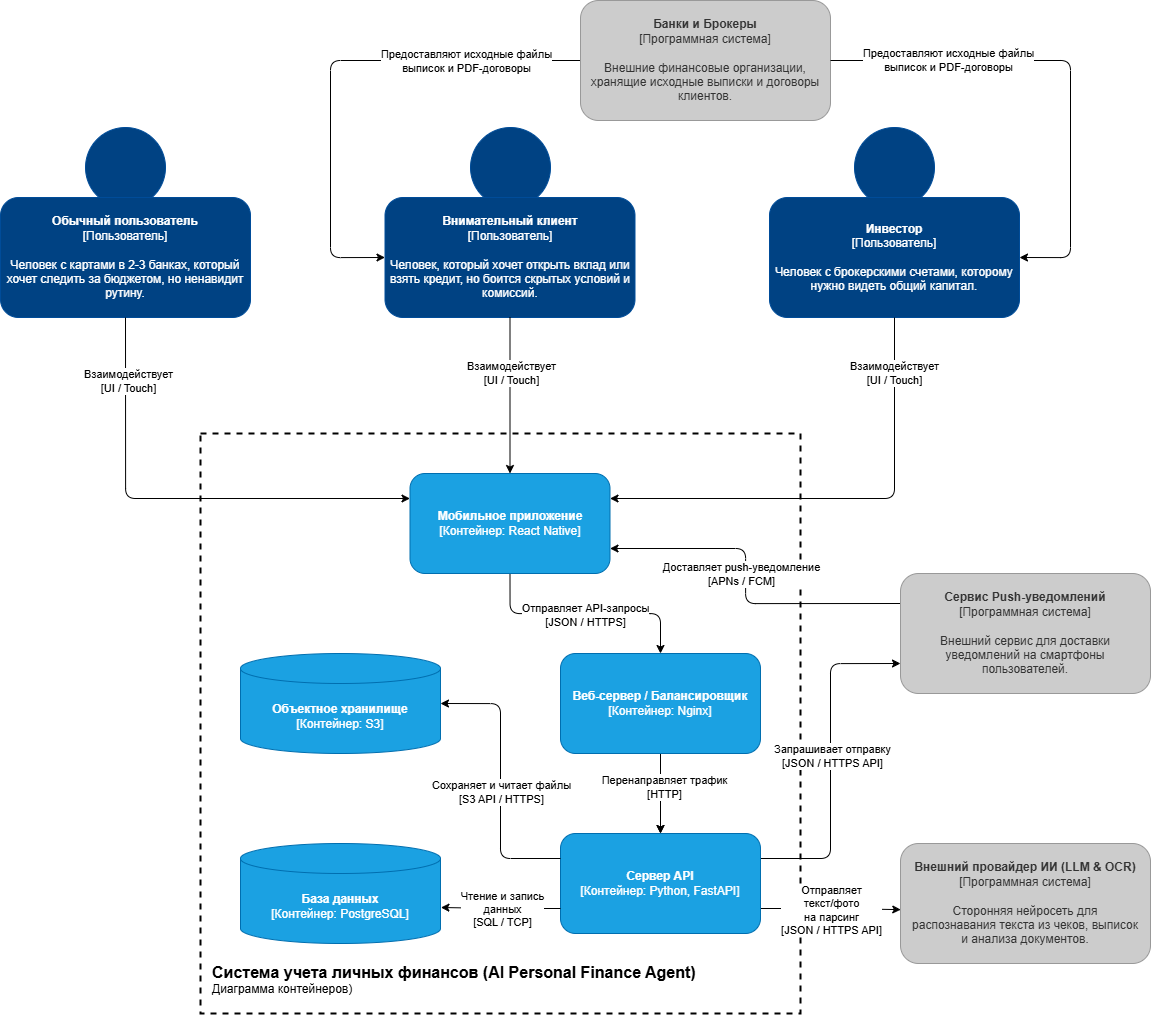

The diagram above was exported from draw.io. Its source (the exported page's mxGraphModel, read from the mxfile embedded in the PNG):
<mxGraphModel dx="1740" dy="775" grid="1" gridSize="10" guides="1" tooltips="1" connect="1" arrows="1" fold="1" page="1" pageScale="1" pageWidth="1169" pageHeight="827" math="0" shadow="0">
  <root>
    <mxCell id="0" />
    <mxCell id="1" parent="0" />
    <mxCell id="3vG9iJ66082c4gHwDr2u-1" parent="1" style="rounded=0;whiteSpace=wrap;html=1;fillColor=none;dashed=1;strokeWidth=2;" value="" vertex="1">
      <mxGeometry height="580" width="600" x="200" y="1260" as="geometry" />
    </mxCell>
    <mxCell id="sYXO6iX5m_LW_ch6l11N-16" edge="1" parent="1" source="c9pcsi3novuCYzJYN7xA-5" style="edgeStyle=orthogonalEdgeStyle;rounded=1;orthogonalLoop=1;jettySize=auto;html=1;exitX=0.5;exitY=1;exitDx=0;exitDy=0;entryX=0.5;entryY=0;entryDx=0;entryDy=0;curved=0;" target="AdH_SZrP3pR6pgBA4ikd-10">
      <mxGeometry relative="1" as="geometry" />
    </mxCell>
    <mxCell id="sYXO6iX5m_LW_ch6l11N-23" connectable="0" parent="sYXO6iX5m_LW_ch6l11N-16" style="edgeLabel;html=1;align=center;verticalAlign=middle;resizable=0;points=[];" value="Отправляет API-запросы&lt;br&gt;[JSON / HTTPS]" vertex="1">
      <mxGeometry relative="1" x="-0.0499" y="-1" as="geometry">
        <mxPoint x="6" as="offset" />
      </mxGeometry>
    </mxCell>
    <mxCell id="c9pcsi3novuCYzJYN7xA-5" parent="1" style="rounded=1;whiteSpace=wrap;html=1;fillColor=#1ba1e2;strokeColor=#006EAF;fontColor=#ffffff;align=center;verticalAlign=middle;spacing=10;" value="&lt;b&gt;Мобильное приложение&lt;/b&gt;&lt;br&gt;[Контейнер: React Native]" vertex="1">
      <mxGeometry height="100" width="200" x="409.5" y="1300" as="geometry" />
    </mxCell>
    <mxCell id="AdH_SZrP3pR6pgBA4ikd-1" parent="1" style="rounded=1;whiteSpace=wrap;html=1;fillColor=#CCCCCC;strokeColor=#999999;fontColor=#333333;align=center;verticalAlign=middle;spacing=10;" value="&lt;b&gt;Внешний провайдер ИИ (LLM &amp; OCR)&lt;/b&gt;&lt;br/&gt;[Программная система]&lt;br/&gt;&lt;br/&gt;Сторонняя нейросеть для распознавания текста из чеков, выписок и анализа документов." vertex="1">
      <mxGeometry height="120" width="250" x="900" y="1670" as="geometry" />
    </mxCell>
    <mxCell id="sYXO6iX5m_LW_ch6l11N-22" edge="1" parent="1" source="AdH_SZrP3pR6pgBA4ikd-2" style="edgeStyle=orthogonalEdgeStyle;rounded=1;orthogonalLoop=1;jettySize=auto;html=1;exitX=0;exitY=0.25;exitDx=0;exitDy=0;entryX=1;entryY=0.75;entryDx=0;entryDy=0;curved=0;" target="c9pcsi3novuCYzJYN7xA-5">
      <mxGeometry relative="1" as="geometry">
        <Array as="points">
          <mxPoint x="745" y="1430" />
          <mxPoint x="745" y="1375" />
        </Array>
      </mxGeometry>
    </mxCell>
    <mxCell id="sYXO6iX5m_LW_ch6l11N-30" connectable="0" parent="sYXO6iX5m_LW_ch6l11N-22" style="edgeLabel;html=1;align=center;verticalAlign=middle;resizable=0;points=[];" value="Доставляет push-уведомление&lt;br&gt;[APNs / FCM]" vertex="1">
      <mxGeometry relative="1" x="-0.021" as="geometry">
        <mxPoint x="-5" y="-16" as="offset" />
      </mxGeometry>
    </mxCell>
    <mxCell id="AdH_SZrP3pR6pgBA4ikd-2" parent="1" style="rounded=1;whiteSpace=wrap;html=1;fillColor=#CCCCCC;strokeColor=#999999;fontColor=#333333;align=center;verticalAlign=middle;spacing=10;" value="&lt;b&gt;Сервис Push-уведомлений&lt;/b&gt;&lt;br/&gt;[Программная система]&lt;br/&gt;&lt;br/&gt;Внешний сервис для доставки уведомлений на смартфоны пользователей." vertex="1">
      <mxGeometry height="120" width="250" x="900" y="1400" as="geometry" />
    </mxCell>
    <mxCell id="AdH_SZrP3pR6pgBA4ikd-4" parent="1" style="text;html=1;whiteSpace=wrap;strokeColor=none;fillColor=none;align=left;verticalAlign=bottom;rounded=0;labelPosition=center;verticalLabelPosition=middle;spacing=2;spacingLeft=10;spacingBottom=0;" value="&lt;font style=&quot;font-size: 16px;&quot;&gt;&lt;b style=&quot;&quot;&gt;Система учета личных финансов (AI Personal Finance Agent)&lt;/b&gt;&lt;br&gt;&lt;/font&gt;&lt;div style=&quot;&quot;&gt;Диаграмма контейнеров)&lt;/div&gt;&lt;div style=&quot;font-weight: bold;&quot;&gt;&lt;br&gt;&lt;/div&gt;" vertex="1">
      <mxGeometry height="60" width="520" x="200" y="1780" as="geometry" />
    </mxCell>
    <mxCell id="sYXO6iX5m_LW_ch6l11N-20" edge="1" parent="1" source="AdH_SZrP3pR6pgBA4ikd-9" style="edgeStyle=orthogonalEdgeStyle;rounded=1;orthogonalLoop=1;jettySize=auto;html=1;exitX=1;exitY=0.75;exitDx=0;exitDy=0;entryX=0.001;entryY=0.551;entryDx=0;entryDy=0;curved=0;entryPerimeter=0;" target="AdH_SZrP3pR6pgBA4ikd-1">
      <mxGeometry relative="1" as="geometry" />
    </mxCell>
    <mxCell id="sYXO6iX5m_LW_ch6l11N-28" connectable="0" parent="sYXO6iX5m_LW_ch6l11N-20" style="edgeLabel;html=1;align=center;verticalAlign=middle;resizable=0;points=[];labelBackgroundColor=default;labelBorderColor=none;" value="Отправляет&lt;br&gt;текст/фото&lt;br&gt;на парсинг&lt;br&gt;[JSON / HTTPS API]" vertex="1">
      <mxGeometry relative="1" x="0.0351" y="-3" as="geometry">
        <mxPoint x="-2" y="-3" as="offset" />
      </mxGeometry>
    </mxCell>
    <mxCell id="sYXO6iX5m_LW_ch6l11N-21" edge="1" parent="1" source="AdH_SZrP3pR6pgBA4ikd-9" style="edgeStyle=orthogonalEdgeStyle;rounded=1;orthogonalLoop=1;jettySize=auto;html=1;exitX=1;exitY=0.25;exitDx=0;exitDy=0;entryX=0;entryY=0.75;entryDx=0;entryDy=0;curved=0;" target="AdH_SZrP3pR6pgBA4ikd-2">
      <mxGeometry relative="1" as="geometry" />
    </mxCell>
    <mxCell id="sYXO6iX5m_LW_ch6l11N-29" connectable="0" parent="sYXO6iX5m_LW_ch6l11N-21" style="edgeLabel;html=1;align=center;verticalAlign=middle;resizable=0;points=[];" value="Запрашивает отправку&lt;br&gt;[JSON / HTTPS API]" vertex="1">
      <mxGeometry relative="1" x="0.0381" y="-1" as="geometry">
        <mxPoint as="offset" />
      </mxGeometry>
    </mxCell>
    <mxCell id="AdH_SZrP3pR6pgBA4ikd-9" parent="1" style="rounded=1;whiteSpace=wrap;html=1;fillColor=#1ba1e2;strokeColor=#006EAF;fontColor=#ffffff;align=center;verticalAlign=middle;spacing=10;" value="&lt;b&gt;Сервер API&lt;/b&gt;&lt;br&gt;[Контейнер: Python, FastAPI]" vertex="1">
      <mxGeometry height="100" width="200" x="560" y="1660" as="geometry" />
    </mxCell>
    <mxCell id="sYXO6iX5m_LW_ch6l11N-17" edge="1" parent="1" source="AdH_SZrP3pR6pgBA4ikd-10" style="edgeStyle=orthogonalEdgeStyle;rounded=1;orthogonalLoop=1;jettySize=auto;html=1;exitX=0.5;exitY=1;exitDx=0;exitDy=0;entryX=0.5;entryY=0;entryDx=0;entryDy=0;curved=0;" target="AdH_SZrP3pR6pgBA4ikd-9">
      <mxGeometry relative="1" as="geometry" />
    </mxCell>
    <mxCell id="sYXO6iX5m_LW_ch6l11N-24" edge="1" parent="1" source="AdH_SZrP3pR6pgBA4ikd-10" style="edgeStyle=orthogonalEdgeStyle;rounded=0;orthogonalLoop=1;jettySize=auto;html=1;" target="AdH_SZrP3pR6pgBA4ikd-9" value="">
      <mxGeometry relative="1" as="geometry" />
    </mxCell>
    <mxCell id="sYXO6iX5m_LW_ch6l11N-25" connectable="0" parent="sYXO6iX5m_LW_ch6l11N-24" style="edgeLabel;html=1;align=center;verticalAlign=middle;resizable=0;points=[];" value="Перенаправляет трафик&lt;br&gt;[HTTP]" vertex="1">
      <mxGeometry relative="1" x="-0.175" y="3" as="geometry">
        <mxPoint as="offset" />
      </mxGeometry>
    </mxCell>
    <mxCell id="AdH_SZrP3pR6pgBA4ikd-10" parent="1" style="rounded=1;whiteSpace=wrap;html=1;fillColor=#1ba1e2;strokeColor=#006EAF;fontColor=#ffffff;align=center;verticalAlign=middle;spacing=10;" value="&lt;b&gt;Веб-сервер / Балансировщик&lt;/b&gt;&lt;br&gt;[Контейнер: Nginx]" vertex="1">
      <mxGeometry height="100" width="200" x="560" y="1480" as="geometry" />
    </mxCell>
    <mxCell id="sYXO6iX5m_LW_ch6l11N-1" parent="1" style="ellipse;whiteSpace=wrap;html=1;aspect=fixed;fillColor=#004283;strokeColor=#004C99;" value="" vertex="1">
      <mxGeometry height="80" width="80" x="85" y="954" as="geometry" />
    </mxCell>
    <mxCell id="sYXO6iX5m_LW_ch6l11N-2" parent="1" style="ellipse;whiteSpace=wrap;html=1;aspect=fixed;fillColor=#004283;strokeColor=#004C99;" value="" vertex="1">
      <mxGeometry height="80" width="80" x="470" y="954" as="geometry" />
    </mxCell>
    <mxCell id="sYXO6iX5m_LW_ch6l11N-3" parent="1" style="ellipse;whiteSpace=wrap;html=1;aspect=fixed;fillColor=#004283;strokeColor=#004C99;" value="" vertex="1">
      <mxGeometry height="80" width="80" x="854" y="954" as="geometry" />
    </mxCell>
    <mxCell id="sYXO6iX5m_LW_ch6l11N-4" parent="1" style="shape=mxgraph.basic.person;html=1;fillColor=#004283;strokeColor=#004C99;fontColor=#FFFFFF;verticalLabelPosition=middle;verticalAlign=middle;align=center;labelBackgroundColor=none;fontStyle=0;rounded=1;convertToSvg=0;labelPosition=center;whiteSpace=wrap;" value="&lt;b&gt;Обычный пользователь&lt;/b&gt;&lt;br&gt;[Пользователь]&lt;br&gt;&lt;br&gt;Человек с картами в 2-3 банках, который хочет следить за бюджетом, но ненавидит рутину." vertex="1">
      <mxGeometry height="120" width="250" y="1024" as="geometry" />
    </mxCell>
    <mxCell id="sYXO6iX5m_LW_ch6l11N-5" parent="1" style="shape=mxgraph.basic.person;html=1;fillColor=#004283;strokeColor=#004C99;fontColor=#FFFFFF;verticalLabelPosition=middle;verticalAlign=middle;align=center;labelBackgroundColor=none;fontStyle=0;rounded=1;convertToSvg=0;labelPosition=center;whiteSpace=wrap;" value="&lt;b&gt;Внимательный клиент&lt;/b&gt;&lt;br&gt;[Пользователь]&lt;br&gt;&lt;br&gt;Человек, который хочет открыть вклад или взять кредит, но боится скрытых условий и комиссий." vertex="1">
      <mxGeometry height="120" width="250" x="384.5" y="1024" as="geometry" />
    </mxCell>
    <mxCell id="sYXO6iX5m_LW_ch6l11N-6" parent="1" style="shape=mxgraph.basic.person;html=1;fillColor=#004283;strokeColor=#004C99;fontColor=#FFFFFF;verticalLabelPosition=middle;verticalAlign=middle;align=center;labelBackgroundColor=none;fontStyle=0;rounded=1;convertToSvg=0;labelPosition=center;whiteSpace=wrap;" value="&lt;b&gt;Инвестор&lt;/b&gt;&lt;br&gt;[Пользователь]&lt;br&gt;&lt;br&gt;Человек с брокерскими счетами, которому нужно видеть общий капитал." vertex="1">
      <mxGeometry height="120" width="250" x="769" y="1024" as="geometry" />
    </mxCell>
    <mxCell id="sYXO6iX5m_LW_ch6l11N-7" edge="1" parent="1" source="sYXO6iX5m_LW_ch6l11N-9" style="edgeStyle=orthogonalEdgeStyle;rounded=1;orthogonalLoop=1;jettySize=auto;html=1;exitX=0;exitY=0.5;exitDx=0;exitDy=0;entryX=0;entryY=0.5;entryDx=0;entryDy=0;curved=0;" target="sYXO6iX5m_LW_ch6l11N-5">
      <mxGeometry relative="1" as="geometry">
        <Array as="points">
          <mxPoint x="330" y="887" />
          <mxPoint x="330" y="1084" />
        </Array>
      </mxGeometry>
    </mxCell>
    <mxCell id="sYXO6iX5m_LW_ch6l11N-8" connectable="0" parent="sYXO6iX5m_LW_ch6l11N-7" style="edgeLabel;html=1;align=center;verticalAlign=middle;resizable=0;points=[];" value="Предоставляют исходные файлы&lt;div&gt;выписок и PDF-договоры&lt;/div&gt;" vertex="1">
      <mxGeometry relative="1" x="0.2232" y="-2" as="geometry">
        <mxPoint x="137" y="-57" as="offset" />
      </mxGeometry>
    </mxCell>
    <mxCell id="sYXO6iX5m_LW_ch6l11N-9" parent="1" style="rounded=1;whiteSpace=wrap;html=1;fillColor=#CCCCCC;strokeColor=#999999;fontColor=#333333;align=center;verticalAlign=middle;spacing=10;" value="&lt;b&gt;Банки и Брокеры&lt;/b&gt;&lt;br/&gt;[Программная система]&lt;br/&gt;&lt;br/&gt;Внешние финансовые организации, хранящие исходные выписки и договоры клиентов." vertex="1">
      <mxGeometry height="120" width="250" x="580" y="827" as="geometry" />
    </mxCell>
    <mxCell id="sYXO6iX5m_LW_ch6l11N-10" edge="1" parent="1" source="sYXO6iX5m_LW_ch6l11N-4" style="endArrow=classic;html=1;exitX=0.5;exitY=1;exitDx=0;exitDy=0;entryX=0;entryY=0.25;entryDx=0;entryDy=0;edgeStyle=orthogonalEdgeStyle;rounded=1;" target="c9pcsi3novuCYzJYN7xA-5" value="&lt;div&gt;Взаимодействует&lt;/div&gt;&lt;div&gt;[UI / Touch]&lt;/div&gt;">
      <mxGeometry height="50" relative="1" width="50" x="-0.7221" y="3" as="geometry">
        <mxPoint as="offset" />
        <mxPoint x="310" y="1274" as="targetPoint" />
      </mxGeometry>
    </mxCell>
    <mxCell id="sYXO6iX5m_LW_ch6l11N-11" edge="1" parent="1" source="sYXO6iX5m_LW_ch6l11N-5" style="endArrow=classic;html=1;exitX=0.5;exitY=1;exitDx=0;exitDy=0;entryX=0.5;entryY=0;entryDx=0;entryDy=0;" target="c9pcsi3novuCYzJYN7xA-5" value="Взаимодействует&lt;br&gt;[UI / Touch]">
      <mxGeometry height="50" relative="1" width="50" x="-0.2821" y="1" as="geometry">
        <mxPoint as="offset" />
        <mxPoint x="510" y="1234" as="targetPoint" />
      </mxGeometry>
    </mxCell>
    <mxCell id="sYXO6iX5m_LW_ch6l11N-12" edge="1" parent="1" source="sYXO6iX5m_LW_ch6l11N-6" style="endArrow=classic;html=1;exitX=0.5;exitY=1;exitDx=0;exitDy=0;entryX=1;entryY=0.25;entryDx=0;entryDy=0;edgeStyle=orthogonalEdgeStyle;rounded=1;" target="c9pcsi3novuCYzJYN7xA-5" value="&lt;div&gt;Взаимодействует&lt;/div&gt;&lt;div&gt;[UI / Touch]&lt;/div&gt;">
      <mxGeometry height="50" relative="1" width="50" x="-0.7594" as="geometry">
        <mxPoint as="offset" />
        <mxPoint x="710" y="1274" as="targetPoint" />
      </mxGeometry>
    </mxCell>
    <mxCell id="sYXO6iX5m_LW_ch6l11N-13" edge="1" parent="1" source="sYXO6iX5m_LW_ch6l11N-9" style="endArrow=classic;html=1;exitX=1;exitY=0.5;exitDx=0;exitDy=0;entryX=1;entryY=0.5;entryDx=0;entryDy=0;edgeStyle=orthogonalEdgeStyle;rounded=1;" target="sYXO6iX5m_LW_ch6l11N-6" value="Предоставляют исходные файлы&lt;div&gt;выписок и PDF-договоры&lt;/div&gt;">
      <mxGeometry height="50" relative="1" width="50" x="-0.5181" as="geometry">
        <mxPoint as="offset" />
        <Array as="points">
          <mxPoint x="1070" y="887" />
          <mxPoint x="1070" y="1084" />
        </Array>
      </mxGeometry>
    </mxCell>
    <mxCell id="sYXO6iX5m_LW_ch6l11N-14" parent="1" style="shape=cylinder3;whiteSpace=wrap;html=1;boundedLbl=1;backgroundOutline=1;size=15;fillColor=#1BA1E2;strokeColor=#006EAF;" value="&lt;b style=&quot;color: rgb(255, 255, 255);&quot;&gt;База данных&lt;/b&gt;&lt;div style=&quot;color: rgb(255, 255, 255);&quot;&gt;[Контейнер: PostgreSQL]&lt;/div&gt;" vertex="1">
      <mxGeometry height="100" width="200" x="240" y="1670" as="geometry" />
    </mxCell>
    <mxCell id="sYXO6iX5m_LW_ch6l11N-15" parent="1" style="shape=cylinder3;whiteSpace=wrap;html=1;boundedLbl=1;backgroundOutline=1;size=15;fillColor=#1BA1E2;strokeColor=#006EAF;" value="&lt;b style=&quot;color: rgb(255, 255, 255);&quot;&gt;Объектное хранилище&lt;/b&gt;&lt;br style=&quot;color: rgb(255, 255, 255);&quot;&gt;&lt;span style=&quot;color: rgb(255, 255, 255);&quot;&gt;[Контейнер: S3]&lt;/span&gt;" vertex="1">
      <mxGeometry height="100" width="200" x="240" y="1480" as="geometry" />
    </mxCell>
    <mxCell id="sYXO6iX5m_LW_ch6l11N-18" edge="1" parent="1" source="AdH_SZrP3pR6pgBA4ikd-9" style="edgeStyle=orthogonalEdgeStyle;rounded=1;orthogonalLoop=1;jettySize=auto;html=1;exitX=0;exitY=0.75;exitDx=0;exitDy=0;entryX=1.002;entryY=0.64;entryDx=0;entryDy=0;entryPerimeter=0;curved=0;" target="sYXO6iX5m_LW_ch6l11N-14">
      <mxGeometry relative="1" as="geometry" />
    </mxCell>
    <mxCell id="sYXO6iX5m_LW_ch6l11N-26" connectable="0" parent="sYXO6iX5m_LW_ch6l11N-18" style="edgeLabel;html=1;align=center;verticalAlign=middle;resizable=0;points=[];" value="Чтение и запись&lt;br&gt;данных&lt;br&gt;[SQL / TCP]" vertex="1">
      <mxGeometry relative="1" x="0.0074" y="1" as="geometry">
        <mxPoint as="offset" />
      </mxGeometry>
    </mxCell>
    <mxCell id="sYXO6iX5m_LW_ch6l11N-19" edge="1" parent="1" source="AdH_SZrP3pR6pgBA4ikd-9" style="edgeStyle=orthogonalEdgeStyle;rounded=1;orthogonalLoop=1;jettySize=auto;html=1;exitX=0;exitY=0.25;exitDx=0;exitDy=0;entryX=1;entryY=0.5;entryDx=0;entryDy=0;entryPerimeter=0;curved=0;" target="sYXO6iX5m_LW_ch6l11N-15">
      <mxGeometry relative="1" as="geometry" />
    </mxCell>
    <mxCell id="sYXO6iX5m_LW_ch6l11N-27" connectable="0" parent="sYXO6iX5m_LW_ch6l11N-19" style="edgeLabel;html=1;align=center;verticalAlign=middle;resizable=0;points=[];" value="Сохраняет и читает файлы&lt;br&gt;[S3 API / HTTPS]" vertex="1">
      <mxGeometry relative="1" x="-0.076" as="geometry">
        <mxPoint as="offset" />
      </mxGeometry>
    </mxCell>
  </root>
</mxGraphModel>